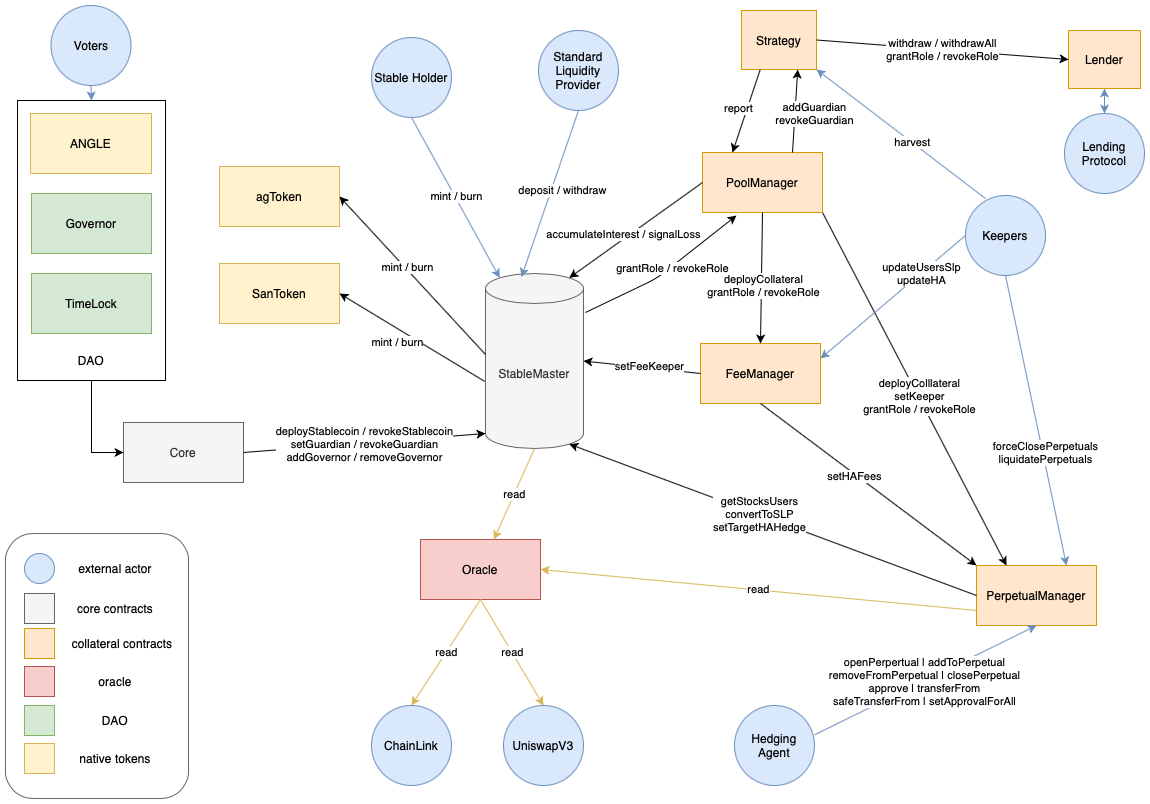

The diagram above was exported from draw.io. Its source (the exported page's mxGraphModel, read from the mxfile embedded in the PNG):
<mxGraphModel dx="923" dy="538" grid="0" gridSize="10" guides="1" tooltips="1" connect="1" arrows="1" fold="1" page="1" pageScale="1" pageWidth="1169" pageHeight="827" math="0" shadow="0">
  <root>
    <mxCell id="0" />
    <mxCell id="1" parent="0" />
    <mxCell id="FdVcarlYb3jfGip5lDcz-2" style="edgeStyle=orthogonalEdgeStyle;rounded=0;orthogonalLoop=1;jettySize=auto;html=1;exitX=0.5;exitY=1;exitDx=0;exitDy=0;entryX=0;entryY=0.5;entryDx=0;entryDy=0;" parent="1" source="kLgsC22LkV7Lt2YEHCM5-13" target="kLgsC22LkV7Lt2YEHCM5-6" edge="1">
      <mxGeometry relative="1" as="geometry" />
    </mxCell>
    <mxCell id="kLgsC22LkV7Lt2YEHCM5-13" value="" style="whiteSpace=wrap;html=1;" parent="1" vertex="1">
      <mxGeometry x="24" y="100" width="148" height="280" as="geometry" />
    </mxCell>
    <mxCell id="6zs-mn7LMgQq68H5ry13-3" value="deployColllateral&lt;br&gt;setKeeper&lt;br&gt;grantRole / revokeRole" style="endArrow=none;startArrow=classic;html=1;entryX=1;entryY=1;entryDx=0;entryDy=0;exitX=0.25;exitY=0;exitDx=0;exitDy=0;endFill=0;" parent="1" source="mxZbsEW4auopIHDhh2SN-29" target="EddLxj48TlU6zJfHBNup-2" edge="1">
      <mxGeometry x="-0.0469" y="-1" width="50" height="50" relative="1" as="geometry">
        <mxPoint x="702" y="496" as="sourcePoint" />
        <mxPoint x="752" y="446" as="targetPoint" />
        <Array as="points" />
        <mxPoint as="offset" />
      </mxGeometry>
    </mxCell>
    <mxCell id="mCA92beRbNYnsU94PK38-1" value="StableMaster" style="shape=cylinder3;whiteSpace=wrap;html=1;boundedLbl=1;backgroundOutline=1;size=15;fillColor=#f5f5f5;strokeColor=#666666;fontColor=#333333;" parent="1" vertex="1">
      <mxGeometry x="492" y="273" width="98" height="175" as="geometry" />
    </mxCell>
    <mxCell id="EddLxj48TlU6zJfHBNup-2" value="PoolManager" style="rounded=0;whiteSpace=wrap;html=1;shadow=0;fillColor=#ffe6cc;strokeColor=#d79b00;" parent="1" vertex="1">
      <mxGeometry x="709" y="152" width="120" height="60" as="geometry" />
    </mxCell>
    <mxCell id="EddLxj48TlU6zJfHBNup-4" value="agToken" style="rounded=0;whiteSpace=wrap;html=1;shadow=0;fillColor=#fff2cc;strokeColor=#d6b656;" parent="1" vertex="1">
      <mxGeometry x="226" y="166" width="120" height="60" as="geometry" />
    </mxCell>
    <mxCell id="EddLxj48TlU6zJfHBNup-16" value="SanToken" style="rounded=0;whiteSpace=wrap;html=1;shadow=0;fillColor=#fff2cc;strokeColor=#d6b656;" parent="1" vertex="1">
      <mxGeometry x="226" y="263" width="120" height="60" as="geometry" />
    </mxCell>
    <mxCell id="mxZbsEW4auopIHDhh2SN-1" value="Stable Holder" style="ellipse;whiteSpace=wrap;html=1;aspect=fixed;shadow=0;fillColor=#dae8fc;strokeColor=#6c8ebf;" parent="1" vertex="1">
      <mxGeometry x="378" y="37" width="80" height="80" as="geometry" />
    </mxCell>
    <mxCell id="mxZbsEW4auopIHDhh2SN-6" value="mint / burn" style="endArrow=classic;startArrow=none;html=1;exitX=0;exitY=0;exitDx=0;exitDy=81;exitPerimeter=0;entryX=1;entryY=0.5;entryDx=0;entryDy=0;startFill=0;" parent="1" source="mCA92beRbNYnsU94PK38-1" target="EddLxj48TlU6zJfHBNup-4" edge="1">
      <mxGeometry x="0.0869" y="-2" width="50" height="50" relative="1" as="geometry">
        <mxPoint x="740" y="160" as="sourcePoint" />
        <mxPoint x="790" y="110" as="targetPoint" />
        <mxPoint as="offset" />
      </mxGeometry>
    </mxCell>
    <mxCell id="mxZbsEW4auopIHDhh2SN-7" value="accumulateInterest / signalLoss" style="endArrow=none;startArrow=classic;html=1;entryX=0;entryY=0.5;entryDx=0;entryDy=0;exitX=0.855;exitY=0;exitDx=0;exitDy=4.35;exitPerimeter=0;endFill=0;" parent="1" source="mCA92beRbNYnsU94PK38-1" target="EddLxj48TlU6zJfHBNup-2" edge="1">
      <mxGeometry x="-0.1622" y="4" width="50" height="50" relative="1" as="geometry">
        <mxPoint x="650" y="280" as="sourcePoint" />
        <mxPoint x="880" y="180" as="targetPoint" />
        <mxPoint as="offset" />
      </mxGeometry>
    </mxCell>
    <mxCell id="mxZbsEW4auopIHDhh2SN-8" value="Oracle" style="rounded=0;whiteSpace=wrap;html=1;fillColor=#f8cecc;strokeColor=#b85450;" parent="1" vertex="1">
      <mxGeometry x="427" y="539" width="120" height="60" as="geometry" />
    </mxCell>
    <mxCell id="mxZbsEW4auopIHDhh2SN-12" value="Standard&lt;br&gt;Liquidity&lt;br&gt;Provider" style="ellipse;whiteSpace=wrap;html=1;aspect=fixed;shadow=0;fillColor=#dae8fc;strokeColor=#6c8ebf;" parent="1" vertex="1">
      <mxGeometry x="545" y="30" width="80" height="80" as="geometry" />
    </mxCell>
    <mxCell id="mxZbsEW4auopIHDhh2SN-15" value="read" style="endArrow=classic;html=1;exitX=0.5;exitY=1;exitDx=0;exitDy=0;exitPerimeter=0;fillColor=#fff2cc;strokeColor=#d6b656;" parent="1" source="mCA92beRbNYnsU94PK38-1" target="mxZbsEW4auopIHDhh2SN-8" edge="1">
      <mxGeometry width="50" height="50" relative="1" as="geometry">
        <mxPoint x="720" y="660" as="sourcePoint" />
        <mxPoint x="770" y="610" as="targetPoint" />
      </mxGeometry>
    </mxCell>
    <mxCell id="mxZbsEW4auopIHDhh2SN-16" value="Lending&lt;br&gt;Protocol" style="ellipse;whiteSpace=wrap;html=1;aspect=fixed;shadow=0;fillColor=#dae8fc;strokeColor=#6c8ebf;" parent="1" vertex="1">
      <mxGeometry x="1071" y="113" width="80" height="80" as="geometry" />
    </mxCell>
    <mxCell id="mxZbsEW4auopIHDhh2SN-19" value="" style="endArrow=none;startArrow=classic;html=1;fillColor=#dae8fc;strokeColor=#6c8ebf;entryX=0.5;entryY=1;entryDx=0;entryDy=0;exitX=0.145;exitY=0;exitDx=0;exitDy=4.35;exitPerimeter=0;endFill=0;" parent="1" source="mCA92beRbNYnsU94PK38-1" target="mxZbsEW4auopIHDhh2SN-1" edge="1">
      <mxGeometry width="50" height="50" relative="1" as="geometry">
        <mxPoint x="990" y="290" as="sourcePoint" />
        <mxPoint x="1060" y="210" as="targetPoint" />
      </mxGeometry>
    </mxCell>
    <mxCell id="mxZbsEW4auopIHDhh2SN-20" value="mint / burn" style="edgeLabel;html=1;align=center;verticalAlign=middle;resizable=0;points=[];" parent="mxZbsEW4auopIHDhh2SN-19" vertex="1" connectable="0">
      <mxGeometry x="0.02" y="-1" relative="1" as="geometry">
        <mxPoint as="offset" />
      </mxGeometry>
    </mxCell>
    <mxCell id="mxZbsEW4auopIHDhh2SN-23" value="" style="endArrow=none;startArrow=classic;html=1;fillColor=#dae8fc;strokeColor=#6c8ebf;entryX=0.5;entryY=1;entryDx=0;entryDy=0;exitX=0.367;exitY=0.02;exitDx=0;exitDy=0;exitPerimeter=0;endFill=0;" parent="1" source="mCA92beRbNYnsU94PK38-1" target="mxZbsEW4auopIHDhh2SN-12" edge="1">
      <mxGeometry width="50" height="50" relative="1" as="geometry">
        <mxPoint x="477" y="156" as="sourcePoint" />
        <mxPoint x="483" y="83" as="targetPoint" />
      </mxGeometry>
    </mxCell>
    <mxCell id="mxZbsEW4auopIHDhh2SN-24" value="deposit / withdraw" style="edgeLabel;html=1;align=center;verticalAlign=middle;resizable=0;points=[];" parent="mxZbsEW4auopIHDhh2SN-23" vertex="1" connectable="0">
      <mxGeometry x="0.02" y="-1" relative="1" as="geometry">
        <mxPoint x="10" y="-2" as="offset" />
      </mxGeometry>
    </mxCell>
    <mxCell id="mxZbsEW4auopIHDhh2SN-29" value="PerpetualManager" style="rounded=0;whiteSpace=wrap;html=1;fillColor=#ffe6cc;strokeColor=#d79b00;" parent="1" vertex="1">
      <mxGeometry x="983" y="565" width="120" height="60" as="geometry" />
    </mxCell>
    <mxCell id="mxZbsEW4auopIHDhh2SN-30" value="Keepers" style="ellipse;whiteSpace=wrap;html=1;aspect=fixed;shadow=0;fillColor=#dae8fc;strokeColor=#6c8ebf;" parent="1" vertex="1">
      <mxGeometry x="972" y="195" width="80" height="80" as="geometry" />
    </mxCell>
    <mxCell id="mxZbsEW4auopIHDhh2SN-31" value="forceClosePerpetuals&lt;br&gt;liquidatePerpetuals" style="endArrow=classic;html=1;exitX=0.5;exitY=1;exitDx=0;exitDy=0;entryX=0.75;entryY=0;entryDx=0;entryDy=0;fillColor=#dae8fc;strokeColor=#6c8ebf;" parent="1" source="mxZbsEW4auopIHDhh2SN-30" target="mxZbsEW4auopIHDhh2SN-29" edge="1">
      <mxGeometry x="0.2306" y="3" width="50" height="50" relative="1" as="geometry">
        <mxPoint x="595" y="140" as="sourcePoint" />
        <mxPoint x="595" y="280" as="targetPoint" />
        <mxPoint as="offset" />
      </mxGeometry>
    </mxCell>
    <mxCell id="mxZbsEW4auopIHDhh2SN-32" value="Hedging&lt;br&gt;Agent" style="ellipse;whiteSpace=wrap;html=1;aspect=fixed;shadow=0;fillColor=#dae8fc;strokeColor=#6c8ebf;" parent="1" vertex="1">
      <mxGeometry x="741" y="705" width="80" height="80" as="geometry" />
    </mxCell>
    <mxCell id="mxZbsEW4auopIHDhh2SN-34" value="" style="rounded=1;whiteSpace=wrap;html=1;strokeColor=#666666;fontColor=#333333;fillColor=#FFFFFF;" parent="1" vertex="1">
      <mxGeometry x="12" y="533" width="183" height="265" as="geometry" />
    </mxCell>
    <mxCell id="mxZbsEW4auopIHDhh2SN-37" value="" style="ellipse;whiteSpace=wrap;html=1;aspect=fixed;shadow=0;fillColor=#dae8fc;strokeColor=#6c8ebf;" parent="1" vertex="1">
      <mxGeometry x="31" y="553" width="30" height="30" as="geometry" />
    </mxCell>
    <mxCell id="mxZbsEW4auopIHDhh2SN-39" value="external actor" style="text;html=1;strokeColor=none;fillColor=none;align=center;verticalAlign=middle;whiteSpace=wrap;rounded=0;" parent="1" vertex="1">
      <mxGeometry x="67" y="558" width="110" height="20" as="geometry" />
    </mxCell>
    <mxCell id="mxZbsEW4auopIHDhh2SN-40" value="" style="rounded=0;whiteSpace=wrap;html=1;shadow=0;fillColor=#fff2cc;strokeColor=#d6b656;" parent="1" vertex="1">
      <mxGeometry x="31" y="743" width="30" height="30" as="geometry" />
    </mxCell>
    <mxCell id="mxZbsEW4auopIHDhh2SN-42" value="core contracts" style="text;html=1;strokeColor=none;fillColor=none;align=center;verticalAlign=middle;whiteSpace=wrap;rounded=0;" parent="1" vertex="1">
      <mxGeometry x="67" y="598" width="110" height="20" as="geometry" />
    </mxCell>
    <mxCell id="mxZbsEW4auopIHDhh2SN-43" value="" style="rounded=0;whiteSpace=wrap;html=1;shadow=0;fillColor=#ffe6cc;strokeColor=#d79b00;" parent="1" vertex="1">
      <mxGeometry x="31" y="628" width="30" height="30" as="geometry" />
    </mxCell>
    <mxCell id="mxZbsEW4auopIHDhh2SN-44" value="collateral contracts" style="text;html=1;strokeColor=none;fillColor=none;align=center;verticalAlign=middle;whiteSpace=wrap;rounded=0;" parent="1" vertex="1">
      <mxGeometry x="74" y="633" width="110" height="20" as="geometry" />
    </mxCell>
    <mxCell id="mxZbsEW4auopIHDhh2SN-45" value="" style="rounded=0;whiteSpace=wrap;html=1;shadow=0;fillColor=#f8cecc;strokeColor=#b85450;" parent="1" vertex="1">
      <mxGeometry x="31" y="666" width="30" height="30" as="geometry" />
    </mxCell>
    <mxCell id="mxZbsEW4auopIHDhh2SN-46" value="oracle" style="text;html=1;strokeColor=none;fillColor=none;align=center;verticalAlign=middle;whiteSpace=wrap;rounded=0;" parent="1" vertex="1">
      <mxGeometry x="67" y="671" width="110" height="20" as="geometry" />
    </mxCell>
    <mxCell id="mxZbsEW4auopIHDhh2SN-47" value="" style="endArrow=none;startArrow=classic;html=1;exitX=0.855;exitY=1;exitDx=0;exitDy=-4.35;exitPerimeter=0;entryX=0;entryY=0.5;entryDx=0;entryDy=0;endFill=0;" parent="1" source="mCA92beRbNYnsU94PK38-1" target="mxZbsEW4auopIHDhh2SN-29" edge="1">
      <mxGeometry width="50" height="50" relative="1" as="geometry">
        <mxPoint x="650" y="460" as="sourcePoint" />
        <mxPoint x="700" y="410" as="targetPoint" />
      </mxGeometry>
    </mxCell>
    <mxCell id="kLgsC22LkV7Lt2YEHCM5-16" value="getStocksUsers&lt;br&gt;convertToSLP&lt;br&gt;setTargetHAHedge" style="edgeLabel;html=1;align=center;verticalAlign=middle;resizable=0;points=[];" parent="mxZbsEW4auopIHDhh2SN-47" vertex="1" connectable="0">
      <mxGeometry x="-0.0722" relative="1" as="geometry">
        <mxPoint y="-1" as="offset" />
      </mxGeometry>
    </mxCell>
    <mxCell id="6zs-mn7LMgQq68H5ry13-1" value="read" style="endArrow=classic;html=1;exitX=0;exitY=0.75;exitDx=0;exitDy=0;fillColor=#fff2cc;strokeColor=#d6b656;entryX=1;entryY=0.5;entryDx=0;entryDy=0;" parent="1" source="mxZbsEW4auopIHDhh2SN-29" target="mxZbsEW4auopIHDhh2SN-8" edge="1">
      <mxGeometry width="50" height="50" relative="1" as="geometry">
        <mxPoint x="595" y="574" as="sourcePoint" />
        <mxPoint x="595" y="710" as="targetPoint" />
      </mxGeometry>
    </mxCell>
    <mxCell id="kLgsC22LkV7Lt2YEHCM5-1" value="Governor" style="rounded=0;whiteSpace=wrap;html=1;shadow=0;fillColor=#d5e8d4;strokeColor=#82b366;" parent="1" vertex="1">
      <mxGeometry x="38" y="193" width="120" height="60" as="geometry" />
    </mxCell>
    <mxCell id="kLgsC22LkV7Lt2YEHCM5-2" value="TimeLock" style="rounded=0;whiteSpace=wrap;html=1;shadow=0;fillColor=#d5e8d4;strokeColor=#82b366;" parent="1" vertex="1">
      <mxGeometry x="38" y="273" width="120" height="60" as="geometry" />
    </mxCell>
    <mxCell id="kLgsC22LkV7Lt2YEHCM5-3" value="ANGLE" style="rounded=0;whiteSpace=wrap;html=1;shadow=0;fillColor=#fff2cc;strokeColor=#d6b656;" parent="1" vertex="1">
      <mxGeometry x="37" y="113" width="121" height="60" as="geometry" />
    </mxCell>
    <mxCell id="kLgsC22LkV7Lt2YEHCM5-4" value="" style="rounded=0;whiteSpace=wrap;html=1;shadow=0;fillColor=#d5e8d4;strokeColor=#82b366;" parent="1" vertex="1">
      <mxGeometry x="31" y="705" width="30" height="30" as="geometry" />
    </mxCell>
    <mxCell id="kLgsC22LkV7Lt2YEHCM5-5" value="DAO" style="text;html=1;strokeColor=none;fillColor=none;align=center;verticalAlign=middle;whiteSpace=wrap;rounded=0;" parent="1" vertex="1">
      <mxGeometry x="67" y="710" width="110" height="20" as="geometry" />
    </mxCell>
    <mxCell id="kLgsC22LkV7Lt2YEHCM5-6" value="Core" style="rounded=0;whiteSpace=wrap;html=1;shadow=0;fillColor=#f5f5f5;strokeColor=#666666;fontColor=#333333;" parent="1" vertex="1">
      <mxGeometry x="130" y="422" width="120" height="60" as="geometry" />
    </mxCell>
    <mxCell id="kLgsC22LkV7Lt2YEHCM5-7" value="deployStablecoin / revokeStablecoin&lt;br&gt;setGuardian / revokeGuardian&lt;br&gt;addGovernor / removeGovernor" style="endArrow=classic;html=1;exitX=1;exitY=0.5;exitDx=0;exitDy=0;entryX=0;entryY=1;entryDx=0;entryDy=-15;entryPerimeter=0;" parent="1" source="kLgsC22LkV7Lt2YEHCM5-6" target="mCA92beRbNYnsU94PK38-1" edge="1">
      <mxGeometry width="50" height="50" relative="1" as="geometry">
        <mxPoint x="654.9999999999998" y="361" as="sourcePoint" />
        <mxPoint x="840" y="379" as="targetPoint" />
        <mxPoint y="1" as="offset" />
      </mxGeometry>
    </mxCell>
    <mxCell id="kLgsC22LkV7Lt2YEHCM5-9" value="" style="rounded=0;whiteSpace=wrap;html=1;shadow=0;fillColor=#f5f5f5;strokeColor=#666666;fontColor=#333333;" parent="1" vertex="1">
      <mxGeometry x="31" y="593" width="30" height="30" as="geometry" />
    </mxCell>
    <mxCell id="kLgsC22LkV7Lt2YEHCM5-10" value="native tokens" style="text;html=1;strokeColor=none;fillColor=none;align=center;verticalAlign=middle;whiteSpace=wrap;rounded=0;" parent="1" vertex="1">
      <mxGeometry x="67" y="748" width="110" height="20" as="geometry" />
    </mxCell>
    <mxCell id="kLgsC22LkV7Lt2YEHCM5-15" value="DAO" style="text;html=1;strokeColor=none;fillColor=none;align=center;verticalAlign=middle;whiteSpace=wrap;rounded=0;" parent="1" vertex="1">
      <mxGeometry x="43" y="350" width="110" height="20" as="geometry" />
    </mxCell>
    <mxCell id="kLgsC22LkV7Lt2YEHCM5-17" value="Voters" style="ellipse;whiteSpace=wrap;html=1;aspect=fixed;shadow=0;fillColor=#dae8fc;strokeColor=#6c8ebf;" parent="1" vertex="1">
      <mxGeometry x="57.5" y="5" width="80" height="80" as="geometry" />
    </mxCell>
    <mxCell id="kLgsC22LkV7Lt2YEHCM5-18" value="" style="endArrow=classic;html=1;exitX=0.5;exitY=1;exitDx=0;exitDy=0;entryX=0.5;entryY=0;entryDx=0;entryDy=0;fillColor=#dae8fc;strokeColor=#6c8ebf;" parent="1" source="kLgsC22LkV7Lt2YEHCM5-17" target="kLgsC22LkV7Lt2YEHCM5-13" edge="1">
      <mxGeometry width="50" height="50" relative="1" as="geometry">
        <mxPoint x="578" y="-30" as="sourcePoint" />
        <mxPoint x="422" y="140" as="targetPoint" />
      </mxGeometry>
    </mxCell>
    <mxCell id="mMk_bEzhCjAk19sIoBSd-1" value="ChainLink" style="ellipse;whiteSpace=wrap;html=1;aspect=fixed;shadow=0;fillColor=#dae8fc;strokeColor=#6c8ebf;" parent="1" vertex="1">
      <mxGeometry x="378" y="705" width="80" height="80" as="geometry" />
    </mxCell>
    <mxCell id="mMk_bEzhCjAk19sIoBSd-2" value="UniswapV3" style="ellipse;whiteSpace=wrap;html=1;aspect=fixed;shadow=0;fillColor=#dae8fc;strokeColor=#6c8ebf;" parent="1" vertex="1">
      <mxGeometry x="510" y="705" width="80" height="80" as="geometry" />
    </mxCell>
    <mxCell id="mMk_bEzhCjAk19sIoBSd-3" value="read" style="endArrow=classic;html=1;exitX=0.5;exitY=1;exitDx=0;exitDy=0;fillColor=#fff2cc;strokeColor=#d6b656;entryX=0.5;entryY=0;entryDx=0;entryDy=0;" parent="1" source="mxZbsEW4auopIHDhh2SN-8" target="mMk_bEzhCjAk19sIoBSd-1" edge="1">
      <mxGeometry width="50" height="50" relative="1" as="geometry">
        <mxPoint x="731" y="726" as="sourcePoint" />
        <mxPoint x="548" y="771" as="targetPoint" />
      </mxGeometry>
    </mxCell>
    <mxCell id="mMk_bEzhCjAk19sIoBSd-4" value="read" style="endArrow=classic;html=1;exitX=0.5;exitY=1;exitDx=0;exitDy=0;fillColor=#fff2cc;strokeColor=#d6b656;entryX=0.5;entryY=0;entryDx=0;entryDy=0;" parent="1" source="mxZbsEW4auopIHDhh2SN-8" target="mMk_bEzhCjAk19sIoBSd-2" edge="1">
      <mxGeometry width="50" height="50" relative="1" as="geometry">
        <mxPoint x="597" y="720" as="sourcePoint" />
        <mxPoint x="558" y="781" as="targetPoint" />
      </mxGeometry>
    </mxCell>
    <mxCell id="mMk_bEzhCjAk19sIoBSd-5" value="Strategy" style="rounded=0;whiteSpace=wrap;html=1;shadow=0;fillColor=#ffe6cc;strokeColor=#d79b00;" parent="1" vertex="1">
      <mxGeometry x="748" y="10" width="75" height="59" as="geometry" />
    </mxCell>
    <mxCell id="mMk_bEzhCjAk19sIoBSd-9" value="" style="endArrow=classic;startArrow=classic;html=1;fillColor=#dae8fc;strokeColor=#6c8ebf;exitX=0.5;exitY=1;exitDx=0;exitDy=0;entryX=0.5;entryY=0;entryDx=0;entryDy=0;" parent="1" source="PBQNDT2zKK87-2USc56t-2" target="mxZbsEW4auopIHDhh2SN-16" edge="1">
      <mxGeometry width="50" height="50" relative="1" as="geometry">
        <mxPoint x="1063" y="259.52" as="sourcePoint" />
        <mxPoint x="1093" y="134" as="targetPoint" />
      </mxGeometry>
    </mxCell>
    <mxCell id="PBQNDT2zKK87-2USc56t-2" value="Lender" style="rounded=0;whiteSpace=wrap;html=1;shadow=0;fillColor=#ffe6cc;strokeColor=#d79b00;" parent="1" vertex="1">
      <mxGeometry x="1075" y="30" width="72" height="58" as="geometry" />
    </mxCell>
    <mxCell id="PBQNDT2zKK87-2USc56t-6" value="openPerpertual | addToPerpetual&lt;br&gt;&lt;span style=&quot;font-family: &amp;#34;helvetica&amp;#34;&quot;&gt;removeFromPerpetual | closePerpetual&lt;/span&gt;&lt;br style=&quot;font-family: &amp;#34;helvetica&amp;#34;&quot;&gt;approve | transferFrom&lt;br&gt;safeTransferFrom | setApprovalForAll" style="endArrow=classic;html=1;exitX=1.001;exitY=0.367;exitDx=0;exitDy=0;entryX=0.5;entryY=1;entryDx=0;entryDy=0;fillColor=#dae8fc;strokeColor=#6c8ebf;exitPerimeter=0;" parent="1" source="mxZbsEW4auopIHDhh2SN-32" target="mxZbsEW4auopIHDhh2SN-29" edge="1">
      <mxGeometry x="-0.0028" width="50" height="50" relative="1" as="geometry">
        <mxPoint x="830" y="730" as="sourcePoint" />
        <mxPoint x="874" y="607" as="targetPoint" />
        <mxPoint y="1" as="offset" />
      </mxGeometry>
    </mxCell>
    <mxCell id="PBQNDT2zKK87-2USc56t-8" value="harvest" style="endArrow=classic;html=1;exitX=0.25;exitY=0.038;exitDx=0;exitDy=0;entryX=1;entryY=1;entryDx=0;entryDy=0;fillColor=#dae8fc;strokeColor=#6c8ebf;exitPerimeter=0;" parent="1" source="mxZbsEW4auopIHDhh2SN-30" target="mMk_bEzhCjAk19sIoBSd-5" edge="1">
      <mxGeometry x="-0.1355" width="50" height="50" relative="1" as="geometry">
        <mxPoint x="641" y="64" as="sourcePoint" />
        <mxPoint x="892" y="220" as="targetPoint" />
        <mxPoint as="offset" />
      </mxGeometry>
    </mxCell>
    <mxCell id="PBQNDT2zKK87-2USc56t-10" value="report" style="endArrow=none;startArrow=classic;html=1;exitX=0.25;exitY=0;exitDx=0;exitDy=0;entryX=0.25;entryY=1;entryDx=0;entryDy=0;endFill=0;" parent="1" source="EddLxj48TlU6zJfHBNup-2" target="mMk_bEzhCjAk19sIoBSd-5" edge="1">
      <mxGeometry x="-0.027" y="8" width="50" height="50" relative="1" as="geometry">
        <mxPoint x="762" y="320" as="sourcePoint" />
        <mxPoint x="956" y="152" as="targetPoint" />
        <mxPoint y="-1" as="offset" />
      </mxGeometry>
    </mxCell>
    <mxCell id="PBQNDT2zKK87-2USc56t-11" value="withdraw / withdrawAll&lt;br&gt;grantRole / revokeRole" style="endArrow=none;startArrow=classic;html=1;entryX=1;entryY=0.5;entryDx=0;entryDy=0;exitX=0;exitY=0.5;exitDx=0;exitDy=0;endFill=0;" parent="1" source="PBQNDT2zKK87-2USc56t-2" target="mMk_bEzhCjAk19sIoBSd-5" edge="1">
      <mxGeometry width="50" height="50" relative="1" as="geometry">
        <mxPoint x="998" y="320" as="sourcePoint" />
        <mxPoint x="953" y="293.5" as="targetPoint" />
      </mxGeometry>
    </mxCell>
    <mxCell id="PBQNDT2zKK87-2USc56t-13" value="mint / burn" style="endArrow=classic;startArrow=none;html=1;exitX=-0.007;exitY=0.617;exitDx=0;exitDy=0;exitPerimeter=0;entryX=1;entryY=0.5;entryDx=0;entryDy=0;startFill=0;" parent="1" source="mCA92beRbNYnsU94PK38-1" target="EddLxj48TlU6zJfHBNup-16" edge="1">
      <mxGeometry x="0.1104" y="11" width="50" height="50" relative="1" as="geometry">
        <mxPoint x="646" y="308" as="sourcePoint" />
        <mxPoint x="840" y="140" as="targetPoint" />
        <mxPoint x="-1" as="offset" />
      </mxGeometry>
    </mxCell>
    <mxCell id="TzMWZdRQ8o92txropP6Q-2" value="FeeManager" style="rounded=0;whiteSpace=wrap;html=1;shadow=0;fillColor=#ffe6cc;strokeColor=#d79b00;" parent="1" vertex="1">
      <mxGeometry x="707" y="343" width="120" height="60" as="geometry" />
    </mxCell>
    <mxCell id="TzMWZdRQ8o92txropP6Q-3" value="deployCollateral&lt;br&gt;grantRole / revokeRole" style="endArrow=classic;startArrow=none;html=1;entryX=0.5;entryY=0;entryDx=0;entryDy=0;exitX=0.5;exitY=1;exitDx=0;exitDy=0;endFill=1;startFill=0;" parent="1" source="EddLxj48TlU6zJfHBNup-2" target="TzMWZdRQ8o92txropP6Q-2" edge="1">
      <mxGeometry x="0.1209" y="2" width="50" height="50" relative="1" as="geometry">
        <mxPoint x="1034" y="662" as="sourcePoint" />
        <mxPoint x="1014" y="280" as="targetPoint" />
        <Array as="points" />
        <mxPoint as="offset" />
      </mxGeometry>
    </mxCell>
    <mxCell id="TzMWZdRQ8o92txropP6Q-4" value="setFeeKeeper" style="endArrow=none;startArrow=classic;html=1;entryX=0;entryY=0.5;entryDx=0;entryDy=0;exitX=1;exitY=0.5;exitDx=0;exitDy=0;endFill=0;exitPerimeter=0;" parent="1" source="mCA92beRbNYnsU94PK38-1" target="TzMWZdRQ8o92txropP6Q-2" edge="1">
      <mxGeometry x="0.1209" y="2" width="50" height="50" relative="1" as="geometry">
        <mxPoint x="954" y="280" as="sourcePoint" />
        <mxPoint x="876" y="380" as="targetPoint" />
        <Array as="points" />
        <mxPoint as="offset" />
      </mxGeometry>
    </mxCell>
    <mxCell id="TzMWZdRQ8o92txropP6Q-5" value="setHAFees" style="endArrow=none;startArrow=classic;html=1;entryX=0.5;entryY=1;entryDx=0;entryDy=0;exitX=0;exitY=0;exitDx=0;exitDy=0;endFill=0;" parent="1" source="mxZbsEW4auopIHDhh2SN-29" target="TzMWZdRQ8o92txropP6Q-2" edge="1">
      <mxGeometry x="0.1209" y="2" width="50" height="50" relative="1" as="geometry">
        <mxPoint x="964" y="290" as="sourcePoint" />
        <mxPoint x="886" y="390" as="targetPoint" />
        <Array as="points" />
        <mxPoint as="offset" />
      </mxGeometry>
    </mxCell>
    <mxCell id="TzMWZdRQ8o92txropP6Q-6" value="updateUsersSlp&lt;br&gt;updateHA" style="endArrow=classic;html=1;exitX=0;exitY=0.5;exitDx=0;exitDy=0;entryX=1;entryY=0.25;entryDx=0;entryDy=0;fillColor=#dae8fc;strokeColor=#6c8ebf;" parent="1" source="mxZbsEW4auopIHDhh2SN-30" target="TzMWZdRQ8o92txropP6Q-2" edge="1">
      <mxGeometry x="-0.3942" width="50" height="50" relative="1" as="geometry">
        <mxPoint x="1125" y="370" as="sourcePoint" />
        <mxPoint x="1094" y="662" as="targetPoint" />
        <mxPoint as="offset" />
      </mxGeometry>
    </mxCell>
    <mxCell id="TzMWZdRQ8o92txropP6Q-7" value="addGuardian&lt;br&gt;revokeGuardian" style="endArrow=none;startArrow=classic;html=1;exitX=0.75;exitY=1;exitDx=0;exitDy=0;entryX=0.75;entryY=0;entryDx=0;entryDy=0;endFill=0;" parent="1" source="mMk_bEzhCjAk19sIoBSd-5" target="EddLxj48TlU6zJfHBNup-2" edge="1">
      <mxGeometry x="0.0453" y="20" width="50" height="50" relative="1" as="geometry">
        <mxPoint x="849" y="164" as="sourcePoint" />
        <mxPoint x="865.75" y="87.50000000000023" as="targetPoint" />
        <mxPoint as="offset" />
      </mxGeometry>
    </mxCell>
    <mxCell id="FdVcarlYb3jfGip5lDcz-5" value="grantRole / revokeRole" style="endArrow=classic;startArrow=none;html=1;startFill=0;" parent="1" edge="1">
      <mxGeometry x="0.0869" y="-2" width="50" height="50" relative="1" as="geometry">
        <mxPoint x="592" y="312" as="sourcePoint" />
        <mxPoint x="743" y="215" as="targetPoint" />
        <mxPoint as="offset" />
        <Array as="points">
          <mxPoint x="663" y="278" />
        </Array>
      </mxGeometry>
    </mxCell>
  </root>
</mxGraphModel>